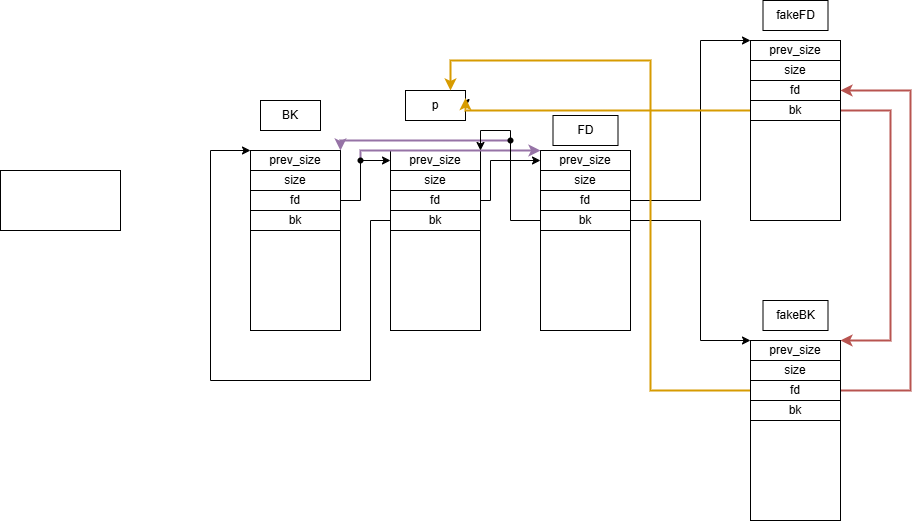

The diagram above was exported from draw.io. Its source (the exported page's mxGraphModel, read from the mxfile embedded in the PNG):
<mxGraphModel dx="1695" dy="1612" grid="1" gridSize="10" guides="1" tooltips="1" connect="1" arrows="1" fold="1" page="1" pageScale="1" pageWidth="827" pageHeight="1169" math="0" shadow="0">
  <root>
    <mxCell id="0" />
    <mxCell id="1" parent="0" />
    <mxCell id="AV50YoKRY23Q4heIKKpO-1" value="" style="rounded=0;whiteSpace=wrap;html=1;" vertex="1" parent="1">
      <mxGeometry x="180" y="90" width="90" height="180" as="geometry" />
    </mxCell>
    <mxCell id="AV50YoKRY23Q4heIKKpO-53" style="edgeStyle=orthogonalEdgeStyle;rounded=0;orthogonalLoop=1;jettySize=auto;html=1;entryX=0;entryY=0.5;entryDx=0;entryDy=0;" edge="1" parent="1" source="AV50YoKRY23Q4heIKKpO-3" target="AV50YoKRY23Q4heIKKpO-14">
      <mxGeometry relative="1" as="geometry">
        <Array as="points">
          <mxPoint x="280" y="140" />
          <mxPoint x="280" y="100" />
        </Array>
      </mxGeometry>
    </mxCell>
    <mxCell id="AV50YoKRY23Q4heIKKpO-3" value="fd" style="rounded=0;whiteSpace=wrap;html=1;" vertex="1" parent="1">
      <mxGeometry x="180" y="130" width="90" height="20" as="geometry" />
    </mxCell>
    <mxCell id="AV50YoKRY23Q4heIKKpO-4" style="edgeStyle=orthogonalEdgeStyle;rounded=0;orthogonalLoop=1;jettySize=auto;html=1;entryX=1;entryY=0;entryDx=0;entryDy=0;exitX=0;exitY=0.5;exitDx=0;exitDy=0;" edge="1" parent="1" source="AV50YoKRY23Q4heIKKpO-5">
      <mxGeometry relative="1" as="geometry">
        <Array as="points">
          <mxPoint x="160" y="160" />
          <mxPoint x="160" y="320" />
          <mxPoint y="320" />
          <mxPoint y="90" />
        </Array>
        <mxPoint x="90" y="160.00000000000023" as="sourcePoint" />
        <mxPoint x="40" y="90" as="targetPoint" />
      </mxGeometry>
    </mxCell>
    <mxCell id="AV50YoKRY23Q4heIKKpO-5" value="bk" style="rounded=0;whiteSpace=wrap;html=1;" vertex="1" parent="1">
      <mxGeometry x="180" y="150" width="90" height="20" as="geometry" />
    </mxCell>
    <mxCell id="AV50YoKRY23Q4heIKKpO-6" value="prev_size" style="rounded=0;whiteSpace=wrap;html=1;" vertex="1" parent="1">
      <mxGeometry x="180" y="90" width="90" height="20" as="geometry" />
    </mxCell>
    <mxCell id="AV50YoKRY23Q4heIKKpO-58" style="edgeStyle=orthogonalEdgeStyle;rounded=0;orthogonalLoop=1;jettySize=auto;html=1;exitX=1;exitY=0.25;exitDx=0;exitDy=0;" edge="1" parent="1" source="AV50YoKRY23Q4heIKKpO-7">
      <mxGeometry relative="1" as="geometry">
        <mxPoint x="255" y="47.16666666666674" as="targetPoint" />
      </mxGeometry>
    </mxCell>
    <mxCell id="AV50YoKRY23Q4heIKKpO-61" style="edgeStyle=orthogonalEdgeStyle;rounded=0;orthogonalLoop=1;jettySize=auto;html=1;exitX=1;exitY=0.25;exitDx=0;exitDy=0;" edge="1" parent="1" source="AV50YoKRY23Q4heIKKpO-7">
      <mxGeometry relative="1" as="geometry">
        <mxPoint x="255" y="47.16666666666674" as="targetPoint" />
      </mxGeometry>
    </mxCell>
    <mxCell id="AV50YoKRY23Q4heIKKpO-7" value="p" style="whiteSpace=wrap;html=1;" vertex="1" parent="1">
      <mxGeometry x="195" y="30" width="60" height="30" as="geometry" />
    </mxCell>
    <mxCell id="AV50YoKRY23Q4heIKKpO-8" value="size" style="rounded=0;whiteSpace=wrap;html=1;" vertex="1" parent="1">
      <mxGeometry x="180" y="110" width="90" height="20" as="geometry" />
    </mxCell>
    <mxCell id="AV50YoKRY23Q4heIKKpO-9" value="" style="rounded=0;whiteSpace=wrap;html=1;" vertex="1" parent="1">
      <mxGeometry x="330" y="90" width="90" height="180" as="geometry" />
    </mxCell>
    <mxCell id="AV50YoKRY23Q4heIKKpO-33" style="edgeStyle=orthogonalEdgeStyle;rounded=0;orthogonalLoop=1;jettySize=auto;html=1;entryX=0;entryY=0;entryDx=0;entryDy=0;" edge="1" parent="1" source="AV50YoKRY23Q4heIKKpO-10" target="AV50YoKRY23Q4heIKKpO-30">
      <mxGeometry relative="1" as="geometry">
        <Array as="points">
          <mxPoint x="490" y="140" />
          <mxPoint x="490" y="-20" />
        </Array>
      </mxGeometry>
    </mxCell>
    <mxCell id="AV50YoKRY23Q4heIKKpO-10" value="fd" style="rounded=0;whiteSpace=wrap;html=1;" vertex="1" parent="1">
      <mxGeometry x="330" y="130" width="90" height="20" as="geometry" />
    </mxCell>
    <mxCell id="AV50YoKRY23Q4heIKKpO-34" style="edgeStyle=orthogonalEdgeStyle;rounded=0;orthogonalLoop=1;jettySize=auto;html=1;entryX=0;entryY=0;entryDx=0;entryDy=0;" edge="1" parent="1" source="AV50YoKRY23Q4heIKKpO-12" target="AV50YoKRY23Q4heIKKpO-38">
      <mxGeometry relative="1" as="geometry">
        <mxPoint x="480" y="391.3333129882815" as="targetPoint" />
        <Array as="points">
          <mxPoint x="490" y="160" />
          <mxPoint x="490" y="280" />
        </Array>
      </mxGeometry>
    </mxCell>
    <mxCell id="AV50YoKRY23Q4heIKKpO-12" value="bk" style="rounded=0;whiteSpace=wrap;html=1;" vertex="1" parent="1">
      <mxGeometry x="330" y="150" width="90" height="20" as="geometry" />
    </mxCell>
    <mxCell id="AV50YoKRY23Q4heIKKpO-13" style="edgeStyle=orthogonalEdgeStyle;rounded=0;orthogonalLoop=1;jettySize=auto;html=1;exitX=0;exitY=0.5;exitDx=0;exitDy=0;" edge="1" parent="1" source="AV50YoKRY23Q4heIKKpO-14">
      <mxGeometry relative="1" as="geometry">
        <mxPoint x="329.8571428571429" y="100.14285714285711" as="targetPoint" />
      </mxGeometry>
    </mxCell>
    <mxCell id="AV50YoKRY23Q4heIKKpO-14" value="prev_size" style="rounded=0;whiteSpace=wrap;html=1;" vertex="1" parent="1">
      <mxGeometry x="330" y="90" width="90" height="20" as="geometry" />
    </mxCell>
    <mxCell id="AV50YoKRY23Q4heIKKpO-15" value="size" style="rounded=0;whiteSpace=wrap;html=1;" vertex="1" parent="1">
      <mxGeometry x="330" y="110" width="90" height="20" as="geometry" />
    </mxCell>
    <mxCell id="AV50YoKRY23Q4heIKKpO-16" value="FD" style="whiteSpace=wrap;html=1;" vertex="1" parent="1">
      <mxGeometry x="342.5" y="55" width="65" height="30" as="geometry" />
    </mxCell>
    <mxCell id="AV50YoKRY23Q4heIKKpO-17" value="" style="rounded=0;whiteSpace=wrap;html=1;" vertex="1" parent="1">
      <mxGeometry x="40" y="90" width="90" height="180" as="geometry" />
    </mxCell>
    <mxCell id="AV50YoKRY23Q4heIKKpO-52" style="edgeStyle=orthogonalEdgeStyle;rounded=0;orthogonalLoop=1;jettySize=auto;html=1;entryX=0;entryY=0.5;entryDx=0;entryDy=0;" edge="1" parent="1" source="AV50YoKRY23Q4heIKKpO-19" target="AV50YoKRY23Q4heIKKpO-6">
      <mxGeometry relative="1" as="geometry">
        <Array as="points">
          <mxPoint x="150" y="140" />
          <mxPoint x="150" y="100" />
        </Array>
      </mxGeometry>
    </mxCell>
    <mxCell id="AV50YoKRY23Q4heIKKpO-19" value="fd" style="rounded=0;whiteSpace=wrap;html=1;" vertex="1" parent="1">
      <mxGeometry x="40" y="130" width="90" height="20" as="geometry" />
    </mxCell>
    <mxCell id="AV50YoKRY23Q4heIKKpO-20" value="bk" style="rounded=0;whiteSpace=wrap;html=1;" vertex="1" parent="1">
      <mxGeometry x="40" y="150" width="90" height="20" as="geometry" />
    </mxCell>
    <mxCell id="AV50YoKRY23Q4heIKKpO-21" value="prev_size" style="rounded=0;whiteSpace=wrap;html=1;" vertex="1" parent="1">
      <mxGeometry x="40" y="90" width="90" height="20" as="geometry" />
    </mxCell>
    <mxCell id="AV50YoKRY23Q4heIKKpO-22" value="size" style="rounded=0;whiteSpace=wrap;html=1;" vertex="1" parent="1">
      <mxGeometry x="40" y="110" width="90" height="20" as="geometry" />
    </mxCell>
    <mxCell id="AV50YoKRY23Q4heIKKpO-23" value="BK" style="whiteSpace=wrap;html=1;" vertex="1" parent="1">
      <mxGeometry x="50" y="40" width="60" height="30" as="geometry" />
    </mxCell>
    <mxCell id="AV50YoKRY23Q4heIKKpO-24" value="" style="endArrow=classic;html=1;rounded=0;entryX=1;entryY=0;entryDx=0;entryDy=0;fontColor=#FF0000;fontStyle=1;fillColor=#e1d5e7;strokeColor=#9673a6;jumpStyle=none;strokeWidth=2;" edge="1" parent="1" target="AV50YoKRY23Q4heIKKpO-21">
      <mxGeometry width="50" height="50" relative="1" as="geometry">
        <mxPoint x="300" y="80" as="sourcePoint" />
        <mxPoint x="310" y="120" as="targetPoint" />
        <Array as="points">
          <mxPoint x="280" y="80" />
          <mxPoint x="250" y="80" />
          <mxPoint x="240" y="80" />
          <mxPoint x="190" y="80" />
          <mxPoint x="140" y="80" />
          <mxPoint x="130" y="80" />
        </Array>
      </mxGeometry>
    </mxCell>
    <mxCell id="AV50YoKRY23Q4heIKKpO-25" value="" style="endArrow=classic;html=1;rounded=0;entryX=0;entryY=0;entryDx=0;entryDy=0;strokeWidth=2;fillColor=#e1d5e7;strokeColor=#9673a6;" edge="1" parent="1" target="AV50YoKRY23Q4heIKKpO-14">
      <mxGeometry width="50" height="50" relative="1" as="geometry">
        <mxPoint x="150" y="100" as="sourcePoint" />
        <mxPoint x="310" y="60" as="targetPoint" />
        <Array as="points">
          <mxPoint x="150" y="90" />
        </Array>
      </mxGeometry>
    </mxCell>
    <mxCell id="AV50YoKRY23Q4heIKKpO-26" value="" style="rounded=0;whiteSpace=wrap;html=1;" vertex="1" parent="1">
      <mxGeometry x="-210" y="110" width="120" height="60" as="geometry" />
    </mxCell>
    <mxCell id="AV50YoKRY23Q4heIKKpO-27" value="" style="rounded=0;whiteSpace=wrap;html=1;" vertex="1" parent="1">
      <mxGeometry x="540" y="-20" width="90" height="180" as="geometry" />
    </mxCell>
    <mxCell id="AV50YoKRY23Q4heIKKpO-63" style="edgeStyle=orthogonalEdgeStyle;rounded=0;orthogonalLoop=1;jettySize=auto;html=1;exitX=0;exitY=1;exitDx=0;exitDy=0;entryX=0.5;entryY=0;entryDx=0;entryDy=0;" edge="1" parent="1" source="AV50YoKRY23Q4heIKKpO-28" target="AV50YoKRY23Q4heIKKpO-29">
      <mxGeometry relative="1" as="geometry" />
    </mxCell>
    <mxCell id="AV50YoKRY23Q4heIKKpO-28" value="fd" style="rounded=0;whiteSpace=wrap;html=1;" vertex="1" parent="1">
      <mxGeometry x="540" y="20" width="90" height="20" as="geometry" />
    </mxCell>
    <mxCell id="AV50YoKRY23Q4heIKKpO-46" value="" style="edgeStyle=orthogonalEdgeStyle;rounded=0;orthogonalLoop=1;jettySize=auto;html=1;entryX=1;entryY=0;entryDx=0;entryDy=0;fillColor=#f8cecc;strokeColor=#b85450;strokeWidth=2;" edge="1" parent="1" source="AV50YoKRY23Q4heIKKpO-29" target="AV50YoKRY23Q4heIKKpO-38">
      <mxGeometry relative="1" as="geometry">
        <mxPoint x="710" y="50" as="targetPoint" />
        <Array as="points">
          <mxPoint x="680" y="50" />
          <mxPoint x="680" y="280" />
        </Array>
      </mxGeometry>
    </mxCell>
    <mxCell id="AV50YoKRY23Q4heIKKpO-62" style="edgeStyle=orthogonalEdgeStyle;rounded=0;orthogonalLoop=1;jettySize=auto;html=1;entryX=1;entryY=0.25;entryDx=0;entryDy=0;fillColor=#ffe6cc;strokeColor=#d79b00;strokeWidth=2;" edge="1" parent="1" source="AV50YoKRY23Q4heIKKpO-29" target="AV50YoKRY23Q4heIKKpO-7">
      <mxGeometry relative="1" as="geometry">
        <Array as="points">
          <mxPoint x="255" y="50" />
        </Array>
      </mxGeometry>
    </mxCell>
    <mxCell id="AV50YoKRY23Q4heIKKpO-29" value="bk" style="rounded=0;whiteSpace=wrap;html=1;" vertex="1" parent="1">
      <mxGeometry x="540" y="40" width="90" height="20" as="geometry" />
    </mxCell>
    <mxCell id="AV50YoKRY23Q4heIKKpO-30" value="prev_size" style="rounded=0;whiteSpace=wrap;html=1;" vertex="1" parent="1">
      <mxGeometry x="540" y="-20" width="90" height="20" as="geometry" />
    </mxCell>
    <mxCell id="AV50YoKRY23Q4heIKKpO-31" value="size" style="rounded=0;whiteSpace=wrap;html=1;" vertex="1" parent="1">
      <mxGeometry x="540" width="90" height="20" as="geometry" />
    </mxCell>
    <mxCell id="AV50YoKRY23Q4heIKKpO-32" value="fakeFD" style="whiteSpace=wrap;html=1;" vertex="1" parent="1">
      <mxGeometry x="552.5" y="-60" width="65" height="30" as="geometry" />
    </mxCell>
    <mxCell id="AV50YoKRY23Q4heIKKpO-35" value="" style="rounded=0;whiteSpace=wrap;html=1;" vertex="1" parent="1">
      <mxGeometry x="540" y="280" width="90" height="180" as="geometry" />
    </mxCell>
    <mxCell id="AV50YoKRY23Q4heIKKpO-44" style="edgeStyle=orthogonalEdgeStyle;rounded=0;orthogonalLoop=1;jettySize=auto;html=1;entryX=0.75;entryY=0;entryDx=0;entryDy=0;fillColor=#ffe6cc;strokeColor=#d79b00;strokeWidth=2;" edge="1" parent="1" source="AV50YoKRY23Q4heIKKpO-36" target="AV50YoKRY23Q4heIKKpO-7">
      <mxGeometry relative="1" as="geometry">
        <Array as="points">
          <mxPoint x="440" y="330" />
          <mxPoint x="440" />
          <mxPoint x="240" />
        </Array>
      </mxGeometry>
    </mxCell>
    <mxCell id="AV50YoKRY23Q4heIKKpO-47" style="edgeStyle=orthogonalEdgeStyle;rounded=0;orthogonalLoop=1;jettySize=auto;html=1;entryX=1;entryY=0.5;entryDx=0;entryDy=0;fillColor=#f8cecc;strokeColor=#b85450;strokeWidth=2;" edge="1" parent="1" source="AV50YoKRY23Q4heIKKpO-36" target="AV50YoKRY23Q4heIKKpO-28">
      <mxGeometry relative="1" as="geometry">
        <Array as="points">
          <mxPoint x="700" y="330.0000000000002" />
          <mxPoint x="700" y="30" />
        </Array>
      </mxGeometry>
    </mxCell>
    <mxCell id="AV50YoKRY23Q4heIKKpO-36" value="fd" style="rounded=0;whiteSpace=wrap;html=1;" vertex="1" parent="1">
      <mxGeometry x="540" y="320" width="90" height="20" as="geometry" />
    </mxCell>
    <mxCell id="AV50YoKRY23Q4heIKKpO-37" value="bk" style="rounded=0;whiteSpace=wrap;html=1;" vertex="1" parent="1">
      <mxGeometry x="540" y="340" width="90" height="20" as="geometry" />
    </mxCell>
    <mxCell id="AV50YoKRY23Q4heIKKpO-38" value="prev_size" style="rounded=0;whiteSpace=wrap;html=1;" vertex="1" parent="1">
      <mxGeometry x="540" y="280" width="90" height="20" as="geometry" />
    </mxCell>
    <mxCell id="AV50YoKRY23Q4heIKKpO-39" value="size" style="rounded=0;whiteSpace=wrap;html=1;" vertex="1" parent="1">
      <mxGeometry x="540" y="300" width="90" height="20" as="geometry" />
    </mxCell>
    <mxCell id="AV50YoKRY23Q4heIKKpO-40" value="fakeBK" style="whiteSpace=wrap;html=1;" vertex="1" parent="1">
      <mxGeometry x="552.5" y="240" width="65" height="30" as="geometry" />
    </mxCell>
    <mxCell id="AV50YoKRY23Q4heIKKpO-55" value="" style="edgeStyle=orthogonalEdgeStyle;rounded=0;orthogonalLoop=1;jettySize=auto;html=1;" edge="1" parent="1" source="AV50YoKRY23Q4heIKKpO-12">
      <mxGeometry relative="1" as="geometry">
        <mxPoint x="330" y="160" as="sourcePoint" />
        <mxPoint x="270" y="90" as="targetPoint" />
        <Array as="points">
          <mxPoint x="300" y="160" />
          <mxPoint x="300" y="70" />
          <mxPoint x="270" y="70" />
        </Array>
      </mxGeometry>
    </mxCell>
    <mxCell id="AV50YoKRY23Q4heIKKpO-56" value="" style="shape=waypoint;sketch=0;fillStyle=solid;size=6;pointerEvents=1;points=[];fillColor=none;resizable=0;rotatable=0;perimeter=centerPerimeter;snapToPoint=1;" vertex="1" parent="1">
      <mxGeometry x="290" y="70" width="20" height="20" as="geometry" />
    </mxCell>
    <mxCell id="AV50YoKRY23Q4heIKKpO-57" value="" style="shape=waypoint;sketch=0;fillStyle=solid;size=6;pointerEvents=1;points=[];fillColor=none;resizable=0;rotatable=0;perimeter=centerPerimeter;snapToPoint=1;" vertex="1" parent="1">
      <mxGeometry x="140" y="90" width="20" height="20" as="geometry" />
    </mxCell>
  </root>
</mxGraphModel>